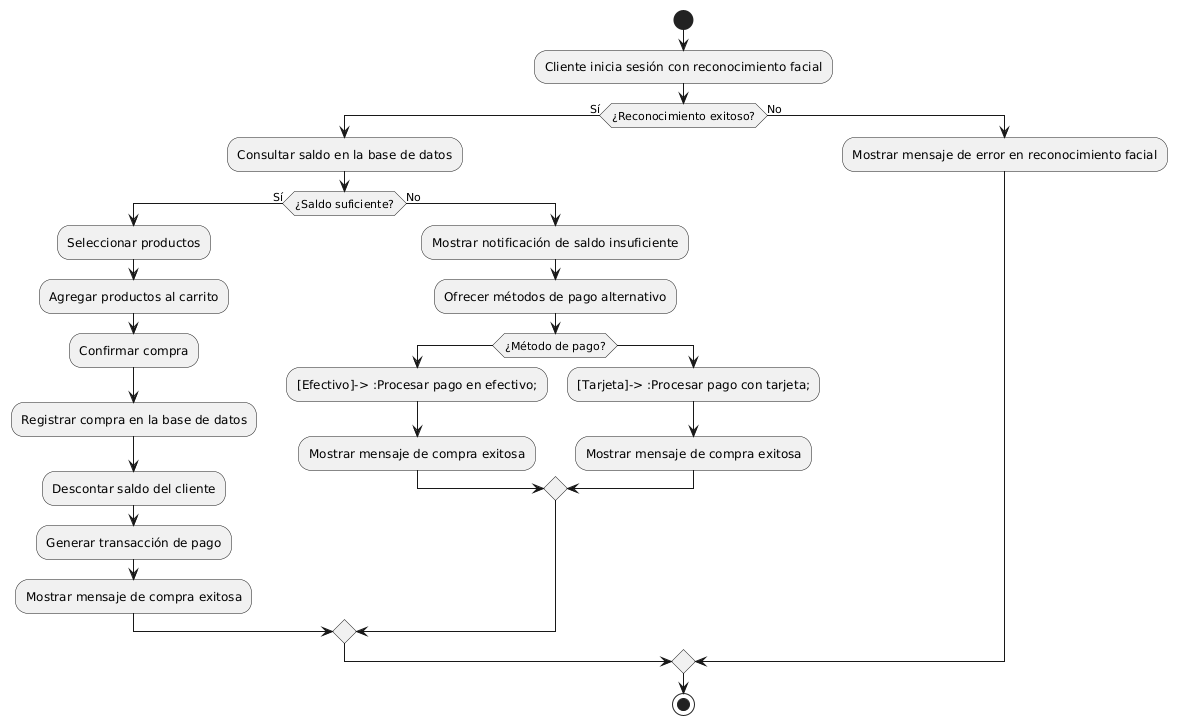

The diagram above was rendered by PlantUML. Its source (embedded in the PNG):
@startuml
start
:Cliente inicia sesión con reconocimiento facial;

if (¿Reconocimiento exitoso?) then (Sí)
    :Consultar saldo en la base de datos;
    if (¿Saldo suficiente?) then (Sí)
        :Seleccionar productos;
        :Agregar productos al carrito;
        :Confirmar compra;
        :Registrar compra en la base de datos;
        :Descontar saldo del cliente;
        :Generar transacción de pago;
        :Mostrar mensaje de compra exitosa;
    else (No)
        :Mostrar notificación de saldo insuficiente;
        :Ofrecer métodos de pago alternativo;

        if (¿Método de pago?) then
            -[Efectivo]-> :Procesar pago en efectivo;
            :Mostrar mensaje de compra exitosa;
        else
            -[Tarjeta]-> :Procesar pago con tarjeta;
            :Mostrar mensaje de compra exitosa;
        endif
    endif
else (No)
    :Mostrar mensaje de error en reconocimiento facial;
endif

stop
@enduml